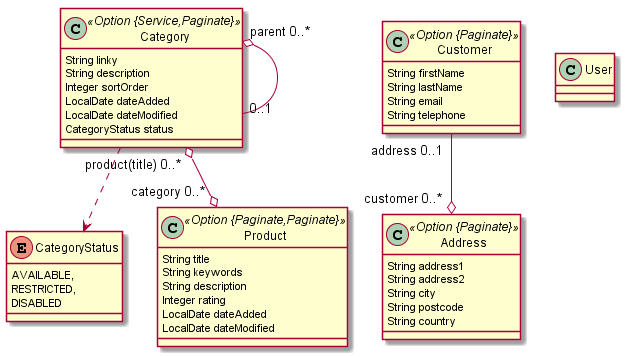

The diagram above was rendered by PlantUML. Its source (embedded in the PNG):
@startuml
	class Category <<Option {Service,Paginate}>> {
		String linky
		String description
		Integer sortOrder
		LocalDate dateAdded
		LocalDate dateModified
		CategoryStatus status
	}
	Category ..> CategoryStatus
	enum CategoryStatus {
		AVAILABLE, 
		RESTRICTED, 
		DISABLED 
	}
	Category  "parent 0..* " o-- "0..1 "  Category
	class Product <<Option {Paginate,Paginate}>> {
		String title
		String keywords
		String description
		Integer rating
		LocalDate dateAdded
		LocalDate dateModified
	}
	Category  "product(title) 0..* " o--o "category 0..* "  Product
	class Customer <<Option {Paginate}>> {
		String firstName
		String lastName
		String email
		String telephone
	}
	class Address <<Option {Paginate}>> {
		String address1
		String address2
		String city
		String postcode
		String country
	}
	Customer  "address 0..1 " --o "customer 0..* "  Address
	class User  {
	}
@enduml